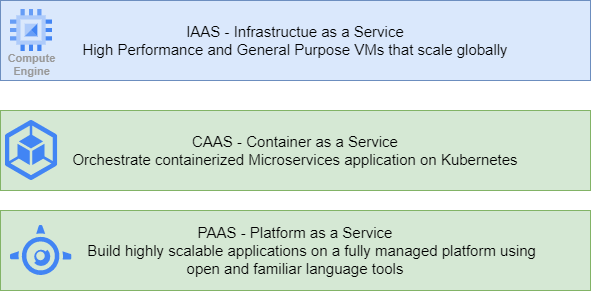

The diagram above was exported from draw.io. Its source (the exported page's mxGraphModel, read from the mxfile embedded in the PNG):
<mxGraphModel dx="1199" dy="631" grid="1" gridSize="10" guides="1" tooltips="1" connect="1" arrows="1" fold="1" page="1" pageScale="1" pageWidth="850" pageHeight="1100" math="0" shadow="0">
  <root>
    <mxCell id="0" />
    <mxCell id="1" parent="0" />
    <mxCell id="S9J7hkc_CgFIwtRMshHI-3" value="&lt;font style=&quot;font-size: 15px;&quot;&gt;IAAS - Infrastructue as a Service&lt;br&gt;High Performance and General Purpose VMs that scale globally&lt;/font&gt;" style="rounded=0;whiteSpace=wrap;html=1;fillColor=#dae8fc;strokeColor=#6c8ebf;" vertex="1" parent="1">
      <mxGeometry x="120" y="40" width="590" height="80" as="geometry" />
    </mxCell>
    <mxCell id="S9J7hkc_CgFIwtRMshHI-2" value="Compute&#10;Engine" style="sketch=0;html=1;verticalAlign=top;labelPosition=center;verticalLabelPosition=bottom;align=center;spacingTop=-6;fontSize=11;fontStyle=1;fontColor=#999999;shape=image;aspect=fixed;imageAspect=0;image=data:image/svg+xml,(base64 omitted: 880 chars);" vertex="1" parent="1">
      <mxGeometry x="130" y="49" width="42" height="42" as="geometry" />
    </mxCell>
    <mxCell id="S9J7hkc_CgFIwtRMshHI-4" value="&lt;font style=&quot;font-size: 15px;&quot;&gt;CAAS - Container as a Service&lt;br&gt;Orchestrate containerized Microservices application on Kubernetes&lt;br&gt;&lt;/font&gt;" style="rounded=0;whiteSpace=wrap;html=1;fillColor=#d5e8d4;strokeColor=#82b366;" vertex="1" parent="1">
      <mxGeometry x="120" y="150" width="590" height="80" as="geometry" />
    </mxCell>
    <mxCell id="S9J7hkc_CgFIwtRMshHI-5" value="" style="editableCssRules=.*;shape=image;verticalLabelPosition=bottom;labelBackgroundColor=#ffffff;verticalAlign=top;aspect=fixed;imageAspect=0;image=data:image/svg+xml,(base64 omitted: 952 chars);fontSize=15;" vertex="1" parent="1">
      <mxGeometry x="124.75" y="160" width="52.5" height="60" as="geometry" />
    </mxCell>
    <mxCell id="S9J7hkc_CgFIwtRMshHI-6" value="&lt;font style=&quot;font-size: 15px;&quot;&gt;PAAS - Platform as a Service&lt;br&gt;&lt;span style=&quot;white-space: pre;&quot;&gt;&#09;&lt;/span&gt;Build highly scalable applications on a fully managed platform using&lt;br&gt;open and familiar language tools&lt;br&gt;&lt;/font&gt;" style="rounded=0;whiteSpace=wrap;html=1;fillColor=#d5e8d4;strokeColor=#82b366;" vertex="1" parent="1">
      <mxGeometry x="120" y="250" width="590" height="80" as="geometry" />
    </mxCell>
    <mxCell id="S9J7hkc_CgFIwtRMshHI-7" value="" style="editableCssRules=.*;shape=image;verticalLabelPosition=bottom;labelBackgroundColor=#ffffff;verticalAlign=top;aspect=fixed;imageAspect=0;image=data:image/svg+xml,(base64 omitted: 1176 chars);fontSize=15;" vertex="1" parent="1">
      <mxGeometry x="130" y="265" width="61.54" height="50" as="geometry" />
    </mxCell>
  </root>
</mxGraphModel>